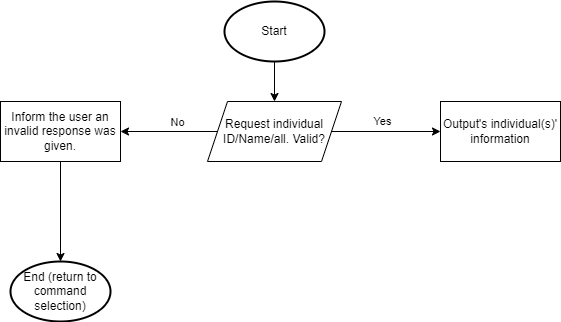

The diagram above was exported from draw.io. Its source (the exported page's mxGraphModel, read from the mxfile embedded in the PNG):
<mxGraphModel dx="1130" dy="779" grid="1" gridSize="10" guides="1" tooltips="1" connect="1" arrows="1" fold="1" page="1" pageScale="1" pageWidth="827" pageHeight="1169" math="0" shadow="0">
  <root>
    <mxCell id="0" />
    <mxCell id="1" parent="0" />
    <mxCell id="3" style="edgeStyle=none;html=1;entryX=0.5;entryY=0;entryDx=0;entryDy=0;" edge="1" parent="1" source="2" target="4">
      <mxGeometry relative="1" as="geometry">
        <mxPoint x="414" y="120" as="targetPoint" />
      </mxGeometry>
    </mxCell>
    <mxCell id="2" value="Start" style="strokeWidth=2;html=1;shape=mxgraph.flowchart.start_1;whiteSpace=wrap;" vertex="1" parent="1">
      <mxGeometry x="364" y="10" width="100" height="60" as="geometry" />
    </mxCell>
    <mxCell id="5" style="edgeStyle=none;html=1;entryX=0;entryY=0.5;entryDx=0;entryDy=0;" edge="1" parent="1" source="4" target="7">
      <mxGeometry relative="1" as="geometry">
        <mxPoint x="580" y="140" as="targetPoint" />
      </mxGeometry>
    </mxCell>
    <mxCell id="6" value="Yes" style="edgeLabel;html=1;align=center;verticalAlign=middle;resizable=0;points=[];" vertex="1" connectable="0" parent="5">
      <mxGeometry x="0.4493" y="-5" relative="1" as="geometry">
        <mxPoint x="-29" y="-16" as="offset" />
      </mxGeometry>
    </mxCell>
    <mxCell id="8" style="edgeStyle=none;html=1;entryX=1;entryY=0.5;entryDx=0;entryDy=0;" edge="1" parent="1" source="4" target="10">
      <mxGeometry relative="1" as="geometry">
        <mxPoint x="270" y="140" as="targetPoint" />
      </mxGeometry>
    </mxCell>
    <mxCell id="9" value="No" style="edgeLabel;html=1;align=center;verticalAlign=middle;resizable=0;points=[];" vertex="1" connectable="0" parent="8">
      <mxGeometry x="-0.4713" y="-2" relative="1" as="geometry">
        <mxPoint x="-15" y="-8" as="offset" />
      </mxGeometry>
    </mxCell>
    <mxCell id="4" value="Request individual ID/Name/all. Valid?" style="shape=parallelogram;perimeter=parallelogramPerimeter;whiteSpace=wrap;html=1;fixedSize=1;" vertex="1" parent="1">
      <mxGeometry x="347" y="110" width="134" height="60" as="geometry" />
    </mxCell>
    <mxCell id="7" value="Output's individual(s)' information" style="rounded=0;whiteSpace=wrap;html=1;" vertex="1" parent="1">
      <mxGeometry x="580" y="110" width="120" height="60" as="geometry" />
    </mxCell>
    <mxCell id="11" style="edgeStyle=none;html=1;" edge="1" parent="1" source="10" target="12">
      <mxGeometry relative="1" as="geometry">
        <mxPoint x="200" y="260" as="targetPoint" />
      </mxGeometry>
    </mxCell>
    <mxCell id="10" value="Inform the user an invalid response was given." style="rounded=0;whiteSpace=wrap;html=1;" vertex="1" parent="1">
      <mxGeometry x="140" y="110" width="120" height="60" as="geometry" />
    </mxCell>
    <mxCell id="12" value="End (return to command selection)" style="strokeWidth=2;html=1;shape=mxgraph.flowchart.start_1;whiteSpace=wrap;" vertex="1" parent="1">
      <mxGeometry x="150" y="270" width="100" height="60" as="geometry" />
    </mxCell>
  </root>
</mxGraphModel>